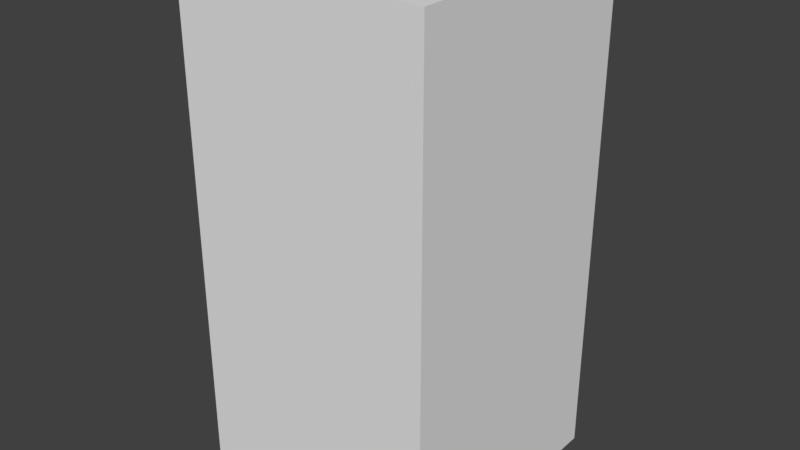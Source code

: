 # Source: PillarLow_0.2x0.2x0.4.blend  (saved by Blender 2.79.0; exported with 4.5.12 LTS)
import bpy
from mathutils import Matrix  # noqa: F401  (used for matrix-valued properties, if any)

bpy.ops.wm.read_factory_settings(use_empty=True)
scene = bpy.context.scene
scene.name = 'Scene'

# ---- collections
col_collection_1 = bpy.data.collections.new('Collection 1'); scene.collection.children.link(col_collection_1)

# ---- world
world_world = bpy.data.worlds.new('World'); scene.world = world_world
world_world.color = (0.05088, 0.05088, 0.05088)
world_world.use_sun_shadow = False
world_world.sun_shadow_jitter_overblur = 0.0
world_world.cycles.sampling_method = 'MANUAL'

# ---- meshes
me_pillarlow_0_2x0_2x0_4_a = bpy.data.meshes.new('PillarLow_0.2x0.2x0.4_A')
me_pillarlow_0_2x0_2x0_4_a.from_pydata([(0.0, 0.0, -0.2), (0.0, -0.2, -0.2), (-0.2, -0.2, -0.2), (-0.2, 4.768e-07, -0.2), (4.768e-07, -4.768e-07, 0.2), (-7.153e-07, -0.2, 0.2), (-0.2, -0.2, 0.2), (-0.2, 0.0, 0.2)], [], [(0, 1, 2, 3), (4, 7, 6, 5), (1, 0, 4, 5), (3, 2, 6, 7), (4, 0, 3, 7), (2, 1, 5, 6)])
me_pillarlow_0_2x0_2x0_4_a.use_remesh_preserve_volume = False
me_pillarlow_0_2x0_2x0_4_a.use_remesh_preserve_attributes = False
me_pillarlow_0_2x0_2x0_4_a.use_mirror_vertex_groups = False
me_pillarlow_0_2x0_2x0_4_a.update()

# ---- objects
ob_pillarlow_0_2x0_2x0_4 = bpy.data.objects.new('PillarLow_0.2x0.2x0.4', me_pillarlow_0_2x0_2x0_4_a)

# ---- transforms, parenting, visibility, modifiers, constraints
ob_pillarlow_0_2x0_2x0_4.location = (0.0, 0.0, 0.0)
ob_pillarlow_0_2x0_2x0_4.lock_rotations_4d = False
ob_pillarlow_0_2x0_2x0_4.empty_display_type = 'ARROWS'
ob_pillarlow_0_2x0_2x0_4.lineart.crease_threshold = 0.0

# ---- collection membership
col_collection_1.objects.link(ob_pillarlow_0_2x0_2x0_4)

# ---- scene / render settings (as saved in the file)
scene.frame_start = 1; scene.frame_end = 250; scene.frame_set(1)
scene.render.engine = 'BLENDER_EEVEE_NEXT'
scene.render.resolution_percentage = 50
scene.render.dither_intensity = 0.0
scene.cycles.use_denoising = False
scene.cycles.samples = 128
scene.cycles.sampling_pattern = 'TABULATED_SOBOL'
scene.cycles.use_adaptive_sampling = False
scene.cycles.use_light_tree = False
scene.cycles.blur_glossy = 0.0
scene.cycles.sample_clamp_indirect = 0.0
scene.view_settings.view_transform = 'Standard'
bpy.context.view_layer.update()

# ---- added for rendering (the .blend has no active camera and no usable light): camera, sun
cam_auto = bpy.data.cameras.new('AutoCamera')
cam_auto.lens = 50.0
cam_auto.sensor_width = 36.0
cam_auto.clip_end = 1000.0
ob_auto_camera = bpy.data.objects.new('AutoCamera', cam_auto)
scene.collection.objects.link(ob_auto_camera)
ob_auto_camera.location = (0.353267, -0.64392, 0.362613)
ob_auto_camera.rotation_euler = (1.09748, -7.21219e-08, 0.694738)
scene.camera = ob_auto_camera
light_auto_sun = bpy.data.lights.new('AutoSun', 'SUN')
light_auto_sun.energy = 3.0
light_auto_sun.angle = 0.0523599
ob_auto_sun = bpy.data.objects.new('AutoSun', light_auto_sun)
scene.collection.objects.link(ob_auto_sun)
ob_auto_sun.rotation_euler = (0.872665, 0.174533, 0.523599)
bpy.context.view_layer.update()
